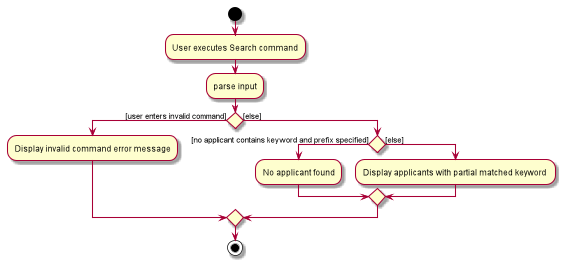

The diagram above was rendered by PlantUML. Its source (embedded in the PNG):
@startuml
start
:User executes Search command;

'Since the beta syntax does not support placing the condition outside the
'diamond we place it as the true branch instead.
:parse input;

if () then ([user enters invalid command])
    :Display invalid command error message;
else ([else])
    if () then ([no applicant contains keyword and prefix specified])
    :No applicant found;
    else ([else])
    :Display applicants with partial matched keyword ;
endif
endif

stop
@enduml